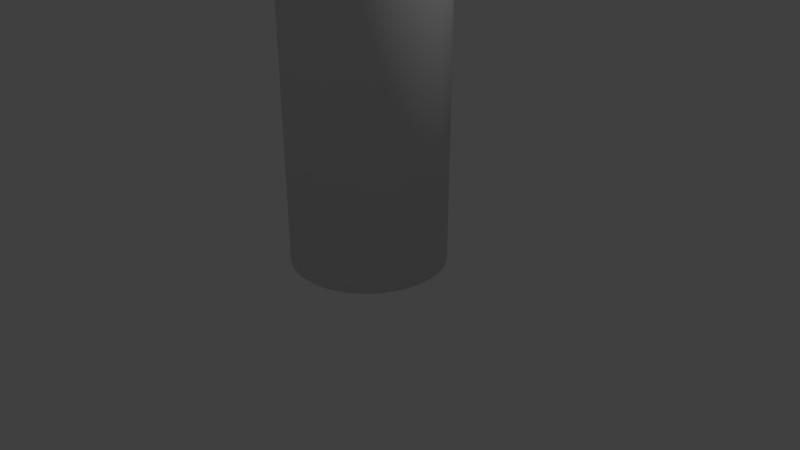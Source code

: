 # Source: Portal.blend  (saved by Blender 2.79.0; exported with 4.5.12 LTS)
import bpy
from mathutils import Matrix  # noqa: F401  (used for matrix-valued properties, if any)

bpy.ops.wm.read_factory_settings(use_empty=True)
scene = bpy.context.scene
scene.name = 'Scene'

# ---- collections
col_collection_1 = bpy.data.collections.new('Collection 1'); scene.collection.children.link(col_collection_1)

# ---- world
world_world = bpy.data.worlds.new('World'); scene.world = world_world
world_world.color = (0.05088, 0.05088, 0.05088)
world_world.use_sun_shadow = False
world_world.sun_shadow_jitter_overblur = 0.0
world_world.cycles.sampling_method = 'MANUAL'

# ---- cameras
cam_camera = bpy.data.cameras.new('Camera')
cam_camera.clip_end = 100.0
cam_camera.lens = 35.0
cam_camera.sensor_width = 32.0
cam_camera.sensor_height = 18.0
cam_camera.ortho_scale = 7.314
cam_camera.dof.focus_distance = 0.0
cam_camera.dof.aperture_fstop = 128.0

# ---- lights
light_lamp = bpy.data.lights.new('Lamp', 'POINT')
light_lamp.transmission_factor = 0.0
light_lamp.cutoff_distance = 30.0
light_lamp.energy = 100.0
light_lamp.shadow_buffer_clip_start = 1.001
light_lamp.shadow_soft_size = 0.1
light_lamp.shadow_maximum_resolution = 0.006
light_lamp.use_absolute_resolution = True

# ---- meshes
me_cylinder = bpy.data.meshes.new('Cylinder')
me_cylinder.from_pydata([(0.0, 1.0, 0.0), (0.0, 1.0, 14.49), (0.0654, 0.9979, 0.0), (0.0654, 0.9979, 14.49), (0.1305, 0.9914, 0.0), (0.1305, 0.9914, 14.49), (0.1951, 0.9808, 0.0), (0.1951, 0.9808, 14.49), (0.2588, 0.9659, 0.0), (0.2588, 0.9659, 14.49), (0.3214, 0.9469, 0.0), (0.3214, 0.9469, 14.49), (0.3827, 0.9239, 0.0), (0.3827, 0.9239, 14.49), (0.4423, 0.8969, 0.0), (0.4423, 0.8969, 14.49), (0.5, 0.866, 0.0), (0.5, 0.866, 14.49), (0.5556, 0.8315, 0.0), (0.5556, 0.8315, 14.49), (0.6088, 0.7934, 0.0), (0.6088, 0.7934, 14.49), (0.6593, 0.7518, 0.0), (0.6593, 0.7518, 14.49), (0.7071, 0.7071, 0.0), (0.7071, 0.7071, 14.49), (0.7518, 0.6593, 0.0), (0.7518, 0.6593, 14.49), (0.7934, 0.6088, 0.0), (0.7934, 0.6088, 14.49), (0.8315, 0.5556, 0.0), (0.8315, 0.5556, 14.49), (0.866, 0.5, 0.0), (0.866, 0.5, 14.49), (0.8969, 0.4423, 0.0), (0.8969, 0.4423, 14.49), (0.9239, 0.3827, 0.0), (0.9239, 0.3827, 14.49), (0.9469, 0.3214, 0.0), (0.9469, 0.3214, 14.49), (0.9659, 0.2588, 0.0), (0.9659, 0.2588, 14.49), (0.9808, 0.1951, 0.0), (0.9808, 0.1951, 14.49), (0.9914, 0.1305, 0.0), (0.9914, 0.1305, 14.49), (0.9979, 0.0654, 0.0), (0.9979, 0.0654, 14.49), (1.0, 1.947e-07, 0.0), (1.0, 1.947e-07, 14.49), (0.9979, -0.0654, 0.0), (0.9979, -0.0654, 14.49), (0.9914, -0.1305, 0.0), (0.9914, -0.1305, 14.49), (0.9808, -0.1951, 0.0), (0.9808, -0.1951, 14.49), (0.9659, -0.2588, 0.0), (0.9659, -0.2588, 14.49), (0.9469, -0.3214, 0.0), (0.9469, -0.3214, 14.49), (0.9239, -0.3827, 0.0), (0.9239, -0.3827, 14.49), (0.8969, -0.4423, 0.0), (0.8969, -0.4423, 14.49), (0.866, -0.5, 0.0), (0.866, -0.5, 14.49), (0.8315, -0.5556, 0.0), (0.8315, -0.5556, 14.49), (0.7934, -0.6088, 0.0), (0.7934, -0.6088, 14.49), (0.7518, -0.6593, 0.0), (0.7518, -0.6593, 14.49), (0.7071, -0.7071, 0.0), (0.7071, -0.7071, 14.49), (0.6593, -0.7518, 0.0), (0.6593, -0.7518, 14.49), (0.6088, -0.7934, 0.0), (0.6088, -0.7934, 14.49), (0.5556, -0.8315, 0.0), (0.5556, -0.8315, 14.49), (0.5, -0.866, 0.0), (0.5, -0.866, 14.49), (0.4423, -0.8969, 0.0), (0.4423, -0.8969, 14.49), (0.3827, -0.9239, 0.0), (0.3827, -0.9239, 14.49), (0.3214, -0.9469, 0.0), (0.3214, -0.9469, 14.49), (0.2588, -0.9659, 0.0), (0.2588, -0.9659, 14.49), (0.1951, -0.9808, 0.0), (0.1951, -0.9808, 14.49), (0.1305, -0.9914, 0.0), (0.1305, -0.9914, 14.49), (0.0654, -0.9979, 0.0), (0.0654, -0.9979, 14.49), (-1.518e-06, -1.0, 0.0), (-1.518e-06, -1.0, 14.49), (-0.0654, -0.9979, 0.0), (-0.0654, -0.9979, 14.49), (-0.1305, -0.9914, 0.0), (-0.1305, -0.9914, 14.49), (-0.1951, -0.9808, 0.0), (-0.1951, -0.9808, 14.49), (-0.2588, -0.9659, 0.0), (-0.2588, -0.9659, 14.49), (-0.3214, -0.9469, 0.0), (-0.3214, -0.9469, 14.49), (-0.3827, -0.9239, 0.0), (-0.3827, -0.9239, 14.49), (-0.4423, -0.8969, 0.0), (-0.4423, -0.8969, 14.49), (-0.5, -0.866, 0.0), (-0.5, -0.866, 14.49), (-0.5556, -0.8315, 0.0), (-0.5556, -0.8315, 14.49), (-0.6088, -0.7934, 0.0), (-0.6088, -0.7934, 14.49), (-0.6593, -0.7518, 0.0), (-0.6593, -0.7518, 14.49), (-0.7071, -0.7071, 0.0), (-0.7071, -0.7071, 14.49), (-0.7518, -0.6593, 0.0), (-0.7518, -0.6593, 14.49), (-0.7934, -0.6088, 0.0), (-0.7934, -0.6088, 14.49), (-0.8315, -0.5556, 0.0), (-0.8315, -0.5556, 14.49), (-0.866, -0.5, 0.0), (-0.866, -0.5, 14.49), (-0.8969, -0.4423, 0.0), (-0.8969, -0.4423, 14.49), (-0.9239, -0.3827, 0.0), (-0.9239, -0.3827, 14.49), (-0.9469, -0.3214, 0.0), (-0.9469, -0.3214, 14.49), (-0.9659, -0.2588, 0.0), (-0.9659, -0.2588, 14.49), (-0.9808, -0.1951, 0.0), (-0.9808, -0.1951, 14.49), (-0.9914, -0.1305, 0.0), (-0.9914, -0.1305, 14.49), (-0.9979, -0.0654, 0.0), (-0.9979, -0.0654, 14.49), (-1.0, 1.442e-06, 0.0), (-1.0, 1.442e-06, 14.49), (-0.9979, 0.0654, 0.0), (-0.9979, 0.0654, 14.49), (-0.9914, 0.1305, 0.0), (-0.9914, 0.1305, 14.49), (-0.9808, 0.1951, 0.0), (-0.9808, 0.1951, 14.49), (-0.9659, 0.2588, 0.0), (-0.9659, 0.2588, 14.49), (-0.9469, 0.3214, 0.0), (-0.9469, 0.3214, 14.49), (-0.9239, 0.3827, 0.0), (-0.9239, 0.3827, 14.49), (-0.8969, 0.4423, 0.0), (-0.8969, 0.4423, 14.49), (-0.866, 0.5, 0.0), (-0.866, 0.5, 14.49), (-0.8315, 0.5556, 0.0), (-0.8315, 0.5556, 14.49), (-0.7934, 0.6088, 0.0), (-0.7934, 0.6088, 14.49), (-0.7518, 0.6593, 0.0), (-0.7518, 0.6593, 14.49), (-0.7071, 0.7071, 0.0), (-0.7071, 0.7071, 14.49), (-0.6593, 0.7518, 0.0), (-0.6593, 0.7518, 14.49), (-0.6088, 0.7934, 0.0), (-0.6088, 0.7934, 14.49), (-0.5556, 0.8315, 0.0), (-0.5556, 0.8315, 14.49), (-0.5, 0.866, 0.0), (-0.5, 0.866, 14.49), (-0.4423, 0.8969, 0.0), (-0.4423, 0.8969, 14.49), (-0.3827, 0.9239, 0.0), (-0.3827, 0.9239, 14.49), (-0.3214, 0.9469, 0.0), (-0.3214, 0.9469, 14.49), (-0.2588, 0.9659, 0.0), (-0.2588, 0.9659, 14.49), (-0.1951, 0.9808, 0.0), (-0.1951, 0.9808, 14.49), (-0.1305, 0.9914, 0.0), (-0.1305, 0.9914, 14.49), (-0.0654, 0.9979, 0.0), (-0.0654, 0.9979, 14.49)], [], [(0, 1, 3, 2), (2, 3, 5, 4), (4, 5, 7, 6), (6, 7, 9, 8), (8, 9, 11, 10), (10, 11, 13, 12), (12, 13, 15, 14), (14, 15, 17, 16), (16, 17, 19, 18), (18, 19, 21, 20), (20, 21, 23, 22), (22, 23, 25, 24), (24, 25, 27, 26), (26, 27, 29, 28), (28, 29, 31, 30), (30, 31, 33, 32), (32, 33, 35, 34), (34, 35, 37, 36), (36, 37, 39, 38), (38, 39, 41, 40), (40, 41, 43, 42), (42, 43, 45, 44), (44, 45, 47, 46), (46, 47, 49, 48), (48, 49, 51, 50), (50, 51, 53, 52), (52, 53, 55, 54), (54, 55, 57, 56), (56, 57, 59, 58), (58, 59, 61, 60), (60, 61, 63, 62), (62, 63, 65, 64), (64, 65, 67, 66), (66, 67, 69, 68), (68, 69, 71, 70), (70, 71, 73, 72), (72, 73, 75, 74), (74, 75, 77, 76), (76, 77, 79, 78), (78, 79, 81, 80), (80, 81, 83, 82), (82, 83, 85, 84), (84, 85, 87, 86), (86, 87, 89, 88), (88, 89, 91, 90), (90, 91, 93, 92), (92, 93, 95, 94), (94, 95, 97, 96), (96, 97, 99, 98), (98, 99, 101, 100), (100, 101, 103, 102), (102, 103, 105, 104), (104, 105, 107, 106), (106, 107, 109, 108), (108, 109, 111, 110), (110, 111, 113, 112), (112, 113, 115, 114), (114, 115, 117, 116), (116, 117, 119, 118), (118, 119, 121, 120), (120, 121, 123, 122), (122, 123, 125, 124), (124, 125, 127, 126), (126, 127, 129, 128), (128, 129, 131, 130), (130, 131, 133, 132), (132, 133, 135, 134), (134, 135, 137, 136), (136, 137, 139, 138), (138, 139, 141, 140), (140, 141, 143, 142), (142, 143, 145, 144), (144, 145, 147, 146), (146, 147, 149, 148), (148, 149, 151, 150), (150, 151, 153, 152), (152, 153, 155, 154), (154, 155, 157, 156), (156, 157, 159, 158), (158, 159, 161, 160), (160, 161, 163, 162), (162, 163, 165, 164), (164, 165, 167, 166), (166, 167, 169, 168), (168, 169, 171, 170), (170, 171, 173, 172), (172, 173, 175, 174), (174, 175, 177, 176), (176, 177, 179, 178), (178, 179, 181, 180), (180, 181, 183, 182), (182, 183, 185, 184), (184, 185, 187, 186), (186, 187, 189, 188), (3, 1, 191, 189, 187, 185, 183, 181, 179, 177, 175, 173, 171, 169, 167, 165, 163, 161, 159, 157, 155, 153, 151, 149, 147, 145, 143, 141, 139, 137, 135, 133, 131, 129, 127, 125, 123, 121, 119, 117, 115, 113, 111, 109, 107, 105, 103, 101, 99, 97, 95, 93, 91, 89, 87, 85, 83, 81, 79, 77, 75, 73, 71, 69, 67, 65, 63, 61, 59, 57, 55, 53, 51, 49, 47, 45, 43, 41, 39, 37, 35, 33, 31, 29, 27, 25, 23, 21, 19, 17, 15, 13, 11, 9, 7, 5), (188, 189, 191, 190), (190, 191, 1, 0), (0, 2, 4, 6, 8, 10, 12, 14, 16, 18, 20, 22, 24, 26, 28, 30, 32, 34, 36, 38, 40, 42, 44, 46, 48, 50, 52, 54, 56, 58, 60, 62, 64, 66, 68, 70, 72, 74, 76, 78, 80, 82, 84, 86, 88, 90, 92, 94, 96, 98, 100, 102, 104, 106, 108, 110, 112, 114, 116, 118, 120, 122, 124, 126, 128, 130, 132, 134, 136, 138, 140, 142, 144, 146, 148, 150, 152, 154, 156, 158, 160, 162, 164, 166, 168, 170, 172, 174, 176, 178, 180, 182, 184, 186, 188, 190)])
me_cylinder.polygons.foreach_set('use_smooth', [1, 1, 1, 1, 1, 1, 1, 1, 1, 1, 1, 1, 1, 1, 1, 1, 1, 1, 1, 1, 1, 1, 1, 1, 1, 1, 1, 1, 1, 1, 1, 1, 1, 1, 1, 1, 1, 1, 1, 1, 1, 1, 1, 1, 1, 1, 1, 1, 1, 1, 1, 1, 1, 1, 1, 1, 1, 1, 1, 1, 1, 1, 1, 1, 1, 1, 1, 1, 1, 1, 1, 1, 1, 1, 1, 1, 1, 1, 1, 1, 1, 1, 1, 1, 1, 1, 1, 1, 1, 1, 1, 1, 1, 1, 0, 1, 1, 1])
_uv = me_cylinder.uv_layers.new(name='UVMap')
_uv.uv.foreach_set('vector', [1.0, -1.192e-07, 1.0, 7.247, 0.9896, 7.247, 0.9896, -1.192e-07, 0.9896, -1.192e-07, 0.9896, 7.247, 0.9792, 7.247, 0.9792, -1.192e-07, 0.9792, -1.192e-07, 0.9792, 7.247, 0.9687, 7.247, 0.9688, -1.192e-07, 0.9688, -1.192e-07, 0.9687, 7.247, 0.9583, 7.247, 0.9583, -1.192e-07, 0.9583, -1.192e-07, 0.9583, 7.247, 0.9479, 7.247, 0.9479, -1.192e-07, 0.9479, -1.192e-07, 0.9479, 7.247, 0.9375, 7.247, 0.9375, -1.192e-07, 0.9375, -1.192e-07, 0.9375, 7.247, 0.9271, 7.247, 0.9271, -1.192e-07, 0.9271, -1.192e-07, 0.9271, 7.247, 0.9167, 7.247, 0.9167, -1.192e-07, 0.9167, -1.192e-07, 0.9167, 7.247, 0.9062, 7.247, 0.9062, -1.192e-07, 0.9062, -1.192e-07, 0.9062, 7.247, 0.8958, 7.247, 0.8958, -1.192e-07, 0.8958, -1.192e-07, 0.8958, 7.247, 0.8854, 7.247, 0.8854, -1.192e-07, 0.8854, -1.192e-07, 0.8854, 7.247, 0.875, 7.247, 0.875, -1.192e-07, 0.875, -1.192e-07, 0.875, 7.247, 0.8646, 7.247, 0.8646, -1.192e-07, 0.8646, -1.192e-07, 0.8646, 7.247, 0.8542, 7.247, 0.8542, -1.192e-07, 0.8542, -1.192e-07, 0.8542, 7.247, 0.8438, 7.247, 0.8438, -1.192e-07, 0.8438, -1.192e-07, 0.8438, 7.247, 0.8333, 7.247, 0.8333, -1.192e-07, 0.8333, -1.192e-07, 0.8333, 7.247, 0.8229, 7.247, 0.8229, -1.192e-07, 0.8229, -1.192e-07, 0.8229, 7.247, 0.8125, 7.247, 0.8125, -1.192e-07, 0.8125, -1.192e-07, 0.8125, 7.247, 0.8021, 7.247, 0.8021, -1.192e-07, 0.8021, -1.192e-07, 0.8021, 7.247, 0.7917, 7.247, 0.7917, -1.192e-07, 0.7917, -1.192e-07, 0.7917, 7.247, 0.7813, 7.247, 0.7812, -1.192e-07, 0.7812, -1.192e-07, 0.7813, 7.247, 0.7708, 7.247, 0.7708, -1.192e-07, 0.7708, -1.192e-07, 0.7708, 7.247, 0.7604, 7.247, 0.7604, -1.192e-07, 0.7604, -1.192e-07, 0.7604, 7.247, 0.75, 7.247, 0.75, -1.192e-07, 0.75, -1.192e-07, 0.75, 7.247, 0.7396, 7.247, 0.7396, -1.192e-07, 0.7396, -1.192e-07, 0.7396, 7.247, 0.7292, 7.247, 0.7292, -1.192e-07, 0.7292, -1.192e-07, 0.7292, 7.247, 0.7188, 7.247, 0.7188, -1.192e-07, 0.7188, -1.192e-07, 0.7188, 7.247, 0.7083, 7.247, 0.7083, -1.192e-07, 0.7083, -1.192e-07, 0.7083, 7.247, 0.6979, 7.247, 0.6979, -5.96e-08, 0.6979, -5.96e-08, 0.6979, 7.247, 0.6875, 7.247, 0.6875, -5.96e-08, 0.6875, -5.96e-08, 0.6875, 7.247, 0.6771, 7.247, 0.6771, -5.96e-08, 0.6771, -5.96e-08, 0.6771, 7.247, 0.6667, 7.247, 0.6667, -5.96e-08, 0.6667, -5.96e-08, 0.6667, 7.247, 0.6563, 7.247, 0.6562, -5.96e-08, 0.6562, -5.96e-08, 0.6563, 7.247, 0.6458, 7.247, 0.6458, -5.96e-08, 0.6458, -5.96e-08, 0.6458, 7.247, 0.6354, 7.247, 0.6354, -5.96e-08, 0.6354, -5.96e-08, 0.6354, 7.247, 0.625, 7.247, 0.625, -5.96e-08, 0.625, -5.96e-08, 0.625, 7.247, 0.6146, 7.247, 0.6146, -5.96e-08, 0.6146, -5.96e-08, 0.6146, 7.247, 0.6042, 7.247, 0.6042, -5.96e-08, 0.6042, -5.96e-08, 0.6042, 7.247, 0.5938, 7.247, 0.5937, -5.96e-08, 0.5937, -5.96e-08, 0.5938, 7.247, 0.5833, 7.247, 0.5833, -5.96e-08, 0.5833, -5.96e-08, 0.5833, 7.247, 0.5729, 7.247, 0.5729, -5.96e-08, 0.5729, -5.96e-08, 0.5729, 7.247, 0.5625, 7.247, 0.5625, -5.96e-08, 0.5625, -5.96e-08, 0.5625, 7.247, 0.5521, 7.247, 0.5521, -5.96e-08, 0.5521, -5.96e-08, 0.5521, 7.247, 0.5417, 7.247, 0.5417, 0.0, 0.5417, 0.0, 0.5417, 7.247, 0.5312, 7.247, 0.5312, 0.0, 0.5312, 0.0, 0.5312, 7.247, 0.5208, 7.247, 0.5208, 0.0, 0.5208, 0.0, 0.5208, 7.247, 0.5104, 7.247, 0.5104, 0.0, 0.5104, 0.0, 0.5104, 7.247, 0.5, 7.247, 0.5, 0.0, 0.5, 0.0, 0.5, 7.247, 0.4896, 7.247, 0.4896, 0.0, 0.4896, 0.0, 0.4896, 7.247, 0.4792, 7.247, 0.4792, 0.0, 0.4792, 0.0, 0.4792, 7.247, 0.4687, 7.247, 0.4687, 0.0, 0.4687, 0.0, 0.4687, 7.247, 0.4583, 7.247, 0.4583, 0.0, 0.4583, 0.0, 0.4583, 7.247, 0.4479, 7.247, 0.4479, 0.0, 0.4479, 0.0, 0.4479, 7.247, 0.4375, 7.247, 0.4375, 0.0, 0.4375, 0.0, 0.4375, 7.247, 0.4271, 7.247, 0.4271, 0.0, 0.4271, 0.0, 0.4271, 7.247, 0.4167, 7.247, 0.4167, 0.0, 0.4167, 0.0, 0.4167, 7.247, 0.4062, 7.247, 0.4062, 0.0, 0.4062, 0.0, 0.4062, 7.247, 0.3958, 7.247, 0.3958, 0.0, 0.3958, 0.0, 0.3958, 7.247, 0.3854, 7.247, 0.3854, 0.0, 0.3854, 0.0, 0.3854, 7.247, 0.375, 7.247, 0.375, 0.0, 0.375, 0.0, 0.375, 7.247, 0.3646, 7.247, 0.3646, 0.0, 0.3646, 0.0, 0.3646, 7.247, 0.3542, 7.247, 0.3542, 0.0, 0.3542, 0.0, 0.3542, 7.247, 0.3437, 7.247, 0.3437, 0.0, 0.3437, 0.0, 0.3437, 7.247, 0.3333, 7.247, 0.3333, 0.0, 0.3333, 0.0, 0.3333, 7.247, 0.3229, 7.247, 0.3229, 0.0, 0.3229, 0.0, 0.3229, 7.247, 0.3125, 7.247, 0.3125, 0.0, 0.3125, 0.0, 0.3125, 7.247, 0.3021, 7.247, 0.3021, 0.0, 0.3021, 0.0, 0.3021, 7.247, 0.2917, 7.247, 0.2917, 0.0, 0.2917, 0.0, 0.2917, 7.247, 0.2812, 7.247, 0.2812, 0.0, 0.2812, 0.0, 0.2812, 7.247, 0.2708, 7.247, 0.2708, 0.0, 0.2708, 0.0, 0.2708, 7.247, 0.2604, 7.247, 0.2604, 0.0, 0.2604, 0.0, 0.2604, 7.247, 0.25, 7.247, 0.25, 0.0, 0.25, 0.0, 0.25, 7.247, 0.2396, 7.247, 0.2396, 0.0, 0.2396, 0.0, 0.2396, 7.247, 0.2292, 7.247, 0.2292, 0.0, 0.2292, 0.0, 0.2292, 7.247, 0.2187, 7.247, 0.2187, 0.0, 0.2187, 0.0, 0.2187, 7.247, 0.2083, 7.247, 0.2083, 0.0, 0.2083, 0.0, 0.2083, 7.247, 0.1979, 7.247, 0.1979, -5.96e-08, 0.1979, -5.96e-08, 0.1979, 7.247, 0.1875, 7.247, 0.1875, -5.96e-08, 0.1875, -5.96e-08, 0.1875, 7.247, 0.1771, 7.247, 0.1771, -5.96e-08, 0.1771, -5.96e-08, 0.1771, 7.247, 0.1667, 7.247, 0.1667, -5.96e-08, 0.1667, -5.96e-08, 0.1667, 7.247, 0.1562, 7.247, 0.1562, -5.96e-08, 0.1562, -5.96e-08, 0.1562, 7.247, 0.1458, 7.247, 0.1458, -5.96e-08, 0.1458, -5.96e-08, 0.1458, 7.247, 0.1354, 7.247, 0.1354, -5.96e-08, 0.1354, -5.96e-08, 0.1354, 7.247, 0.125, 7.247, 0.125, -5.96e-08, 0.125, -5.96e-08, 0.125, 7.247, 0.1146, 7.247, 0.1146, -5.96e-08, 0.1146, -5.96e-08, 0.1146, 7.247, 0.1042, 7.247, 0.1042, -5.96e-08, 0.1042, -5.96e-08, 0.1042, 7.247, 0.09375, 7.247, 0.09375, -5.96e-08, 0.09375, -5.96e-08, 0.09375, 7.247, 0.08333, 7.247, 0.08333, -5.96e-08, 0.08333, -5.96e-08, 0.08333, 7.247, 0.07292, 7.247, 0.07292, -5.96e-08, 0.07292, -5.96e-08, 0.07292, 7.247, 0.0625, 7.247, 0.0625, -5.96e-08, 0.0625, -5.96e-08, 0.0625, 7.247, 0.05208, 7.247, 0.05208, -5.96e-08, 0.05208, -5.96e-08, 0.05208, 7.247, 0.04167, 7.247, 0.04167, -1.192e-07, 0.04167, -1.192e-07, 0.04167, 7.247, 0.03125, 7.247, 0.03125, -1.192e-07, 0.03125, -1.192e-07, 0.03125, 7.247, 0.02083, 7.247, 0.02083, -1.192e-07, 0.9896, 7.247, 1.0, 7.247, 1.01, 7.247, 1.021, 7.247, 1.031, 7.247, 1.042, 7.247, 1.052, 7.247, 1.062, 7.247, 1.073, 7.247, 1.083, 7.247, 1.094, 7.247, 1.104, 7.247, 1.115, 7.247, 1.125, 7.247, 1.135, 7.247, 1.146, 7.247, 1.156, 7.247, 1.167, 7.247, 1.177, 7.247, 1.187, 7.247, 1.198, 7.247, 1.208, 7.247, 1.219, 7.247, 1.229, 7.247, 1.24, 7.247, 1.25, 7.247, 1.26, 7.247, 1.271, 7.247, 1.281, 7.247, 1.292, 7.247, 1.302, 7.247, 1.312, 7.247, 1.323, 7.247, 1.333, 7.247, 1.344, 7.247, 1.354, 7.247, 1.365, 7.247, 1.375, 7.247, 1.385, 7.247, 1.396, 7.247, 1.406, 7.247, 1.417, 7.247, 1.427, 7.247, 1.437, 7.247, 1.448, 7.247, 1.458, 7.247, 1.469, 7.247, 1.479, 7.247, 1.49, 7.247, 0.5, 7.247, 0.5104, 7.247, 0.5208, 7.247, 0.5312, 7.247, 0.5417, 7.247, 0.5521, 7.247, 0.5625, 7.247, 0.5729, 7.247, 0.5833, 7.247, 0.5938, 7.247, 0.6042, 7.247, 0.6146, 7.247, 0.625, 7.247, 0.6354, 7.247, 0.6458, 7.247, 0.6563, 7.247, 0.6667, 7.247, 0.6771, 7.247, 0.6875, 7.247, 0.6979, 7.247, 0.7083, 7.247, 0.7188, 7.247, 0.7292, 7.247, 0.7396, 7.247, 0.75, 7.247, 0.7604, 7.247, 0.7708, 7.247, 0.7813, 7.247, 0.7917, 7.247, 0.8021, 7.247, 0.8125, 7.247, 0.8229, 7.247, 0.8333, 7.247, 0.8438, 7.247, 0.8542, 7.247, 0.8646, 7.247, 0.875, 7.247, 0.8854, 7.247, 0.8958, 7.247, 0.9062, 7.247, 0.9167, 7.247, 0.9271, 7.247, 0.9375, 7.247, 0.9479, 7.247, 0.9583, 7.247, 0.9687, 7.247, 0.9792, 7.247, 0.02083, -1.192e-07, 0.02083, 7.247, 0.01042, 7.247, 0.01042, -1.192e-07, 1.01, -1.192e-07, 1.01, 7.247, 1.0, 7.247, 1.0, -1.192e-07, 0.0, 0.0, 0.0, 0.0, 0.0, 0.0, 0.0, 0.0, 0.0, 0.0, 0.0, 0.0, 0.0, 0.0, 0.0, 0.0, 0.0, 0.0, 0.0, 0.0, 0.0, 0.0, 0.0, 0.0, 0.0, 0.0, 0.0, 0.0, 0.0, 0.0, 0.0, 0.0, 0.0, 0.0, 0.0, 0.0, 0.0, 0.0, 0.0, 0.0, 0.0, 0.0, 0.0, 0.0, 0.0, 0.0, 0.0, 0.0, 0.0, 0.0, 0.0, 0.0, 0.0, 0.0, 0.0, 0.0, 0.0, 0.0, 0.0, 0.0, 0.0, 0.0, 0.0, 0.0, 0.0, 0.0, 0.0, 0.0, 0.0, 0.0, 0.0, 0.0, 0.0, 0.0, 0.0, 0.0, 0.0, 0.0, 0.0, 0.0, 0.0, 0.0, 0.0, 0.0, 0.0, 0.0, 0.0, 0.0, 0.0, 0.0, 0.0, 0.0, 0.0, 0.0, 0.0, 0.0, 0.0, 0.0, 0.0, 0.0, 0.0, 0.0, 0.0, 0.0, 0.0, 0.0, 0.0, 0.0, 0.0, 0.0, 0.0, 0.0, 0.0, 0.0, 0.0, 0.0, 0.0, 0.0, 0.0, 0.0, 0.0, 0.0, 0.0, 0.0, 0.0, 0.0, 0.0, 0.0, 0.0, 0.0, 0.0, 0.0, 0.0, 0.0, 0.0, 0.0, 0.0, 0.0, 0.0, 0.0, 0.0, 0.0, 0.0, 0.0, 0.0, 0.0, 0.0, 0.0, 0.0, 0.0, 0.0, 0.0, 0.0, 0.0, 0.0, 0.0, 0.0, 0.0, 0.0, 0.0, 0.0, 0.0, 0.0, 0.0, 0.0, 0.0, 0.0, 0.0, 0.0, 0.0, 0.0, 0.0, 0.0, 0.0, 0.0, 0.0, 0.0, 0.0, 0.0, 0.0, 0.0, 0.0, 0.0, 0.0, 0.0, 0.0, 0.0, 0.0, 0.0, 0.0, 0.0, 0.0])
me_cylinder.use_remesh_preserve_volume = False
me_cylinder.use_remesh_preserve_attributes = False
me_cylinder.use_mirror_vertex_groups = False
me_cylinder.update()

# ---- objects
ob_cylinder = bpy.data.objects.new('Cylinder', me_cylinder)
ob_lamp = bpy.data.objects.new('Lamp', light_lamp)
ob_camera = bpy.data.objects.new('Camera', cam_camera)

# ---- transforms, parenting, visibility, modifiers, constraints
ob_cylinder.location = (0.0, 0.0, 0.0)
ob_cylinder.lineart.crease_threshold = 0.0
ob_lamp.location = (4.076, 1.005, 5.904)
ob_lamp.rotation_euler = (0.6503, 0.05522, 1.866)
ob_lamp.lock_rotations_4d = False
ob_lamp.empty_display_type = 'ARROWS'
ob_lamp.color = (0.0, 0.0, 0.0, 0.0)
ob_lamp.lineart.crease_threshold = 0.0
ob_camera.location = (7.481, -6.508, 5.344)
ob_camera.rotation_euler = (1.109, 0.0, 0.8149)
ob_camera.lock_rotations_4d = False
ob_camera.empty_display_type = 'ARROWS'
ob_camera.color = (0.0, 0.0, 0.0, 0.0)
ob_camera.display_type = 'WIRE'
ob_camera.lineart.crease_threshold = 0.0

# ---- collection membership
col_collection_1.objects.link(ob_cylinder)
col_collection_1.objects.link(ob_lamp)
col_collection_1.objects.link(ob_camera)

# ---- scene / render settings (as saved in the file)
scene.camera = ob_camera
scene.frame_start = 1; scene.frame_end = 250; scene.frame_set(1)
scene.render.engine = 'BLENDER_EEVEE_NEXT'
scene.render.resolution_percentage = 50
scene.render.dither_intensity = 0.0
scene.cycles.use_denoising = False
scene.cycles.samples = 128
scene.cycles.sampling_pattern = 'TABULATED_SOBOL'
scene.cycles.use_adaptive_sampling = False
scene.cycles.use_light_tree = False
scene.cycles.blur_glossy = 0.0
scene.cycles.sample_clamp_indirect = 0.0
scene.view_settings.view_transform = 'Standard'
bpy.context.view_layer.update()
